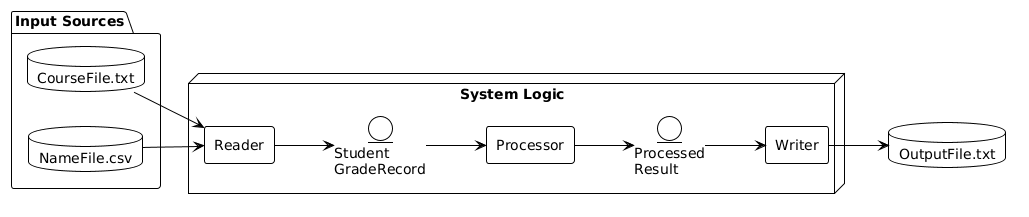

The diagram above was rendered by PlantUML. Its source (embedded in the PNG):
@startuml
!theme plain
skinparam ComponentStyle rectangle
left to right direction

' Horizontal grouping for a slide-friendly layout
package "Input Sources" {
    database "NameFile.csv" as NameFile
    database "CourseFile.txt" as CourseFile
}

node "System Logic" {
    component "Reader" as Reader
    component "Processor" as Processor
    component "Writer" as Writer
    
    ' Tucking models inside to reduce arrow spaghetti
    entity "Student\nGradeRecord" as Models
    entity "Processed\nResult" as Result
}

database "OutputFile.txt" as OutputFile

' Streamlined Flow
NameFile --> Reader
CourseFile --> Reader

Reader --> Models
Models --> Processor
Processor --> Result
Result --> Writer

Writer --> OutputFile
@enduml